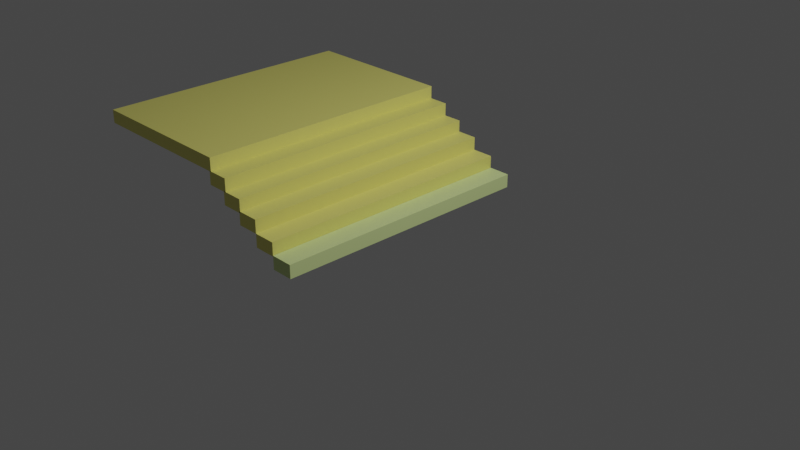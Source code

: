 # Source: stair.blend  (saved by Blender 3.1.7; exported with 4.5.12 LTS)
import bpy
from mathutils import Matrix  # noqa: F401  (used for matrix-valued properties, if any)

bpy.ops.wm.read_factory_settings(use_empty=True)
scene = bpy.context.scene
scene.name = 'Scene'

# ---- collections
col_collection = bpy.data.collections.new('Collection'); scene.collection.children.link(col_collection)
col_stair = bpy.data.collections.new('stair'); scene.collection.children.link(col_stair)

# ---- materials (node trees are filled in below, after node groups)
mat_material_001 = bpy.data.materials.new('Material.001')
mat_material_001.use_transparent_shadow = False
mat_material = bpy.data.materials.new('Material')
mat_material.alpha_threshold = 0.0
mat_material.use_transparent_shadow = False
mat_material.line_color = (0.0, 0.0, 0.0, 1.0)

# ---- material node trees
mat_material_001.use_nodes = True; mat_material_001.node_tree.nodes.clear()
_N = mat_material_001.node_tree.nodes; _L = mat_material_001.node_tree.links
n0 = _N.new('ShaderNodeBsdfPrincipled'); n0.name = 'Principled BSDF'; n0.location = (10, 300)
n0.distribution = 'GGX'
n0.subsurface_method = 'RANDOM_WALK_SKIN'
n0.inputs[0].default_value = (0.6599, 0.8, 0.3307, 1.0)
n0.inputs[3].default_value = 1.45
n0.inputs[27].default_value = (0.0, 0.0, 0.0, 1.0)
n0.inputs[28].default_value = 1.0
n1 = _N.new('ShaderNodeOutputMaterial'); n1.name = 'Material Output'; n1.location = (300, 300)
_L.new(n0.outputs[0], n1.inputs[0])
n1.is_active_output = True
mat_material.use_nodes = True; mat_material.node_tree.nodes.clear()
_N = mat_material.node_tree.nodes; _L = mat_material.node_tree.links
n0 = _N.new('ShaderNodeOutputMaterial'); n0.name = 'Material Output'; n0.location = (300, 300)
n1 = _N.new('ShaderNodeBsdfPrincipled'); n1.name = 'Principled BSDF'; n1.location = (10, 300)
n1.distribution = 'GGX'
n1.subsurface_method = 'RANDOM_WALK_SKIN'
n1.inputs[0].default_value = (0.8, 0.7577, 0.1869, 1.0)
n1.inputs[2].default_value = 0.4
n1.inputs[3].default_value = 1.45
n1.inputs[27].default_value = (0.0, 0.0, 0.0, 1.0)
n1.inputs[28].default_value = 1.0
_L.new(n1.outputs[0], n0.inputs[0])
n0.is_active_output = True

# ---- world
world_world = bpy.data.worlds.new('World'); scene.world = world_world
world_world.use_nodes = True; world_world.node_tree.nodes.clear()
_N = world_world.node_tree.nodes; _L = world_world.node_tree.links
n0 = _N.new('ShaderNodeOutputWorld'); n0.name = 'World Output'; n0.location = (300, 300)
n1 = _N.new('ShaderNodeBackground'); n1.name = 'Background'; n1.location = (10, 300)
n1.inputs[0].default_value = (0.05088, 0.05088, 0.05088, 1.0)
_L.new(n1.outputs[0], n0.inputs[0])
n0.is_active_output = True
world_world.color = (0.05088, 0.05088, 0.05088)
world_world.use_sun_shadow = False
world_world.sun_shadow_jitter_overblur = 0.0

# ---- cameras
cam_camera = bpy.data.cameras.new('Camera')
cam_camera.clip_end = 100.0
cam_camera.ortho_scale = 7.314

# ---- lights
light_light = bpy.data.lights.new('Light', 'POINT')
light_light.transmission_factor = 0.0
light_light.energy = 1000.0
light_light.shadow_soft_size = 0.1
light_light.shadow_maximum_resolution = 0.006
light_light.use_absolute_resolution = True

# ---- meshes
me_cube = bpy.data.meshes.new('Cube')
me_cube.from_pydata([(1.0, 1.0, 1.0), (1.0, 1.0, -1.0), (1.0, -1.0, 1.0), (1.0, -1.0, -1.0), (-1.0, 1.0, 1.0), (-1.0, 1.0, -1.0), (-1.0, -1.0, 1.0), (-1.0, -1.0, -1.0)], [], [(0, 4, 6, 2), (3, 2, 6, 7), (7, 6, 4, 5), (5, 1, 3, 7), (1, 0, 2, 3), (5, 4, 0, 1)])
_uv = me_cube.uv_layers.new(name='UVMap')
_uv.uv.foreach_set('vector', [0.625, 0.5, 0.875, 0.5, 0.875, 0.75, 0.625, 0.75, 0.375, 0.75, 0.625, 0.75, 0.625, 1.0, 0.375, 1.0, 0.375, 0.0, 0.625, 0.0, 0.625, 0.25, 0.375, 0.25, 0.125, 0.5, 0.375, 0.5, 0.375, 0.75, 0.125, 0.75, 0.375, 0.5, 0.625, 0.5, 0.625, 0.75, 0.375, 0.75, 0.375, 0.25, 0.625, 0.25, 0.625, 0.5, 0.375, 0.5])
me_cube.materials.append(mat_material_001)
me_cube.use_remesh_preserve_volume = False
me_cube.use_remesh_preserve_attributes = False
me_cube.use_mirror_vertex_groups = False
me_cube.update()
me_cube_001 = bpy.data.meshes.new('Cube.001')
me_cube_001.from_pydata([(1.0, 1.0, 1.0), (1.0, 1.0, -1.0), (1.0, -1.0, 1.0), (1.0, -1.0, -1.0), (-1.0, 1.0, 1.0), (-1.0, 1.0, -1.0), (-1.0, -1.0, 1.0), (-1.0, -1.0, -1.0)], [], [(0, 4, 6, 2), (3, 2, 6, 7), (7, 6, 4, 5), (5, 1, 3, 7), (1, 0, 2, 3), (5, 4, 0, 1)])
_uv = me_cube_001.uv_layers.new(name='UVMap')
_uv.uv.foreach_set('vector', [0.625, 0.5, 0.875, 0.5, 0.875, 0.75, 0.625, 0.75, 0.375, 0.75, 0.625, 0.75, 0.625, 1.0, 0.375, 1.0, 0.375, 0.0, 0.625, 0.0, 0.625, 0.25, 0.375, 0.25, 0.125, 0.5, 0.375, 0.5, 0.375, 0.75, 0.125, 0.75, 0.375, 0.5, 0.625, 0.5, 0.625, 0.75, 0.375, 0.75, 0.375, 0.25, 0.625, 0.25, 0.625, 0.5, 0.375, 0.5])
me_cube_001.materials.append(mat_material)
me_cube_001.use_remesh_preserve_volume = False
me_cube_001.use_remesh_preserve_attributes = False
me_cube_001.use_mirror_vertex_groups = False
me_cube_001.update()
me_cube_002 = bpy.data.meshes.new('Cube.002')
me_cube_002.from_pydata([(1.0, 1.0, 1.0), (1.0, 1.0, -1.0), (1.0, -1.0, 1.0), (1.0, -1.0, -1.0), (-1.0, 1.0, 1.0), (-1.0, 1.0, -1.0), (-1.0, -1.0, 1.0), (-1.0, -1.0, -1.0)], [], [(0, 4, 6, 2), (3, 2, 6, 7), (7, 6, 4, 5), (5, 1, 3, 7), (1, 0, 2, 3), (5, 4, 0, 1)])
_uv = me_cube_002.uv_layers.new(name='UVMap')
_uv.uv.foreach_set('vector', [0.625, 0.5, 0.875, 0.5, 0.875, 0.75, 0.625, 0.75, 0.375, 0.75, 0.625, 0.75, 0.625, 1.0, 0.375, 1.0, 0.375, 0.0, 0.625, 0.0, 0.625, 0.25, 0.375, 0.25, 0.125, 0.5, 0.375, 0.5, 0.375, 0.75, 0.125, 0.75, 0.375, 0.5, 0.625, 0.5, 0.625, 0.75, 0.375, 0.75, 0.375, 0.25, 0.625, 0.25, 0.625, 0.5, 0.375, 0.5])
me_cube_002.materials.append(mat_material)
me_cube_002.use_remesh_preserve_volume = False
me_cube_002.use_remesh_preserve_attributes = False
me_cube_002.use_mirror_vertex_groups = False
me_cube_002.update()
me_cube_003 = bpy.data.meshes.new('Cube.003')
me_cube_003.from_pydata([(1.0, 1.0, 1.0), (1.0, 1.0, -1.0), (1.0, -1.0, 1.0), (1.0, -1.0, -1.0), (-1.0, 1.0, 1.0), (-1.0, 1.0, -1.0), (-1.0, -1.0, 1.0), (-1.0, -1.0, -1.0)], [], [(0, 4, 6, 2), (3, 2, 6, 7), (7, 6, 4, 5), (5, 1, 3, 7), (1, 0, 2, 3), (5, 4, 0, 1)])
_uv = me_cube_003.uv_layers.new(name='UVMap')
_uv.uv.foreach_set('vector', [0.625, 0.5, 0.875, 0.5, 0.875, 0.75, 0.625, 0.75, 0.375, 0.75, 0.625, 0.75, 0.625, 1.0, 0.375, 1.0, 0.375, 0.0, 0.625, 0.0, 0.625, 0.25, 0.375, 0.25, 0.125, 0.5, 0.375, 0.5, 0.375, 0.75, 0.125, 0.75, 0.375, 0.5, 0.625, 0.5, 0.625, 0.75, 0.375, 0.75, 0.375, 0.25, 0.625, 0.25, 0.625, 0.5, 0.375, 0.5])
me_cube_003.materials.append(mat_material)
me_cube_003.use_remesh_preserve_volume = False
me_cube_003.use_remesh_preserve_attributes = False
me_cube_003.use_mirror_vertex_groups = False
me_cube_003.update()
me_cube_004 = bpy.data.meshes.new('Cube.004')
me_cube_004.from_pydata([(1.0, 1.0, 1.0), (1.0, 1.0, -1.0), (1.0, -1.0, 1.0), (1.0, -1.0, -1.0), (-1.0, 1.0, 1.0), (-1.0, 1.0, -1.0), (-1.0, -1.0, 1.0), (-1.0, -1.0, -1.0)], [], [(0, 4, 6, 2), (3, 2, 6, 7), (7, 6, 4, 5), (5, 1, 3, 7), (1, 0, 2, 3), (5, 4, 0, 1)])
_uv = me_cube_004.uv_layers.new(name='UVMap')
_uv.uv.foreach_set('vector', [0.625, 0.5, 0.875, 0.5, 0.875, 0.75, 0.625, 0.75, 0.375, 0.75, 0.625, 0.75, 0.625, 1.0, 0.375, 1.0, 0.375, 0.0, 0.625, 0.0, 0.625, 0.25, 0.375, 0.25, 0.125, 0.5, 0.375, 0.5, 0.375, 0.75, 0.125, 0.75, 0.375, 0.5, 0.625, 0.5, 0.625, 0.75, 0.375, 0.75, 0.375, 0.25, 0.625, 0.25, 0.625, 0.5, 0.375, 0.5])
me_cube_004.materials.append(mat_material)
me_cube_004.use_remesh_preserve_volume = False
me_cube_004.use_remesh_preserve_attributes = False
me_cube_004.use_mirror_vertex_groups = False
me_cube_004.update()
me_cube_005 = bpy.data.meshes.new('Cube.005')
me_cube_005.from_pydata([(1.0, 1.0, 1.0), (1.0, 1.0, -1.0), (1.0, -1.0, 1.0), (1.0, -1.0, -1.0), (-13.39, 1.0, 1.0), (-13.39, 1.0, -1.0), (-13.39, -1.0, 1.0), (-13.39, -1.0, -1.0)], [], [(0, 4, 6, 2), (3, 2, 6, 7), (7, 6, 4, 5), (5, 1, 3, 7), (1, 0, 2, 3), (5, 4, 0, 1)])
_uv = me_cube_005.uv_layers.new(name='UVMap')
_uv.uv.foreach_set('vector', [0.625, 0.5, 0.875, 0.5, 0.875, 0.75, 0.625, 0.75, 0.375, 0.75, 0.625, 0.75, 0.625, 1.0, 0.375, 1.0, 0.375, 0.0, 0.625, 0.0, 0.625, 0.25, 0.375, 0.25, 0.125, 0.5, 0.375, 0.5, 0.375, 0.75, 0.125, 0.75, 0.375, 0.5, 0.625, 0.5, 0.625, 0.75, 0.375, 0.75, 0.375, 0.25, 0.625, 0.25, 0.625, 0.5, 0.375, 0.5])
me_cube_005.materials.append(mat_material)
me_cube_005.use_remesh_preserve_volume = False
me_cube_005.use_remesh_preserve_attributes = False
me_cube_005.use_mirror_vertex_groups = False
me_cube_005.update()

# ---- objects
ob_light = bpy.data.objects.new('Light', light_light)
ob_camera = bpy.data.objects.new('Camera', cam_camera)
ob_cube = bpy.data.objects.new('Cube', me_cube)
ob_cube_001 = bpy.data.objects.new('Cube.001', me_cube_001)
ob_cube_002 = bpy.data.objects.new('Cube.002', me_cube_002)
ob_cube_003 = bpy.data.objects.new('Cube.003', me_cube_003)
ob_cube_004 = bpy.data.objects.new('Cube.004', me_cube_004)
ob_cube_005 = bpy.data.objects.new('Cube.005', me_cube_005)

# ---- transforms, parenting, visibility, modifiers, constraints
ob_light.location = (4.076, 1.005, 5.904)
ob_light.rotation_euler = (0.6503, 0.05522, 1.866)
ob_light.lock_rotations_4d = False
ob_light.empty_display_type = 'ARROWS'
ob_light.color = (0.0, 0.0, 0.0, 0.0)
ob_light.lineart.crease_threshold = 0.0
ob_camera.location = (7.359, -6.926, 4.958)
ob_camera.rotation_euler = (1.109, 0.0, 0.8149)
ob_camera.lock_rotations_4d = False
ob_camera.empty_display_type = 'ARROWS'
ob_camera.color = (0.0, 0.0, 0.0, 0.0)
ob_camera.display_type = 'WIRE'
ob_camera.lineart.crease_threshold = 0.0
ob_cube.location = (0.0, 0.0, 0.0)
ob_cube.scale = (0.125, 1.5, 0.075)
ob_cube.lock_rotations_4d = False
ob_cube.empty_display_type = 'ARROWS'
ob_cube.lineart.crease_threshold = 0.0
ob_cube_001.location = (-0.2526, 0.0, 0.1382)
ob_cube_001.scale = (0.125, 1.5, 0.075)
ob_cube_001.lock_rotations_4d = False
ob_cube_001.empty_display_type = 'ARROWS'
ob_cube_001.lineart.crease_threshold = 0.0
ob_cube_002.location = (-0.5027, 0.0, 0.2852)
ob_cube_002.scale = (0.125, 1.5, 0.075)
ob_cube_002.lock_rotations_4d = False
ob_cube_002.empty_display_type = 'ARROWS'
ob_cube_002.lineart.crease_threshold = 0.0
ob_cube_003.location = (-0.7402, 0.0, 0.4156)
ob_cube_003.scale = (0.125, 1.5, 0.075)
ob_cube_003.lock_rotations_4d = False
ob_cube_003.empty_display_type = 'ARROWS'
ob_cube_003.lineart.crease_threshold = 0.0
ob_cube_004.location = (-0.9601, 0.0, 0.5596)
ob_cube_004.scale = (0.125, 1.5, 0.075)
ob_cube_004.lock_rotations_4d = False
ob_cube_004.empty_display_type = 'ARROWS'
ob_cube_004.lineart.crease_threshold = 0.0
ob_cube_005.location = (-1.188, 0.0, 0.704)
ob_cube_005.scale = (0.125, 1.5, 0.075)
ob_cube_005.lock_rotations_4d = False
ob_cube_005.empty_display_type = 'ARROWS'
ob_cube_005.lineart.crease_threshold = 0.0

# ---- collection membership
col_collection.objects.link(ob_light)
col_collection.objects.link(ob_camera)
col_stair.objects.link(ob_cube)
col_stair.objects.link(ob_cube_001)
col_stair.objects.link(ob_cube_002)
col_stair.objects.link(ob_cube_003)
col_stair.objects.link(ob_cube_004)
col_stair.objects.link(ob_cube_005)

# ---- scene / render settings (as saved in the file)
scene.camera = ob_camera
scene.frame_start = 1; scene.frame_end = 250; scene.frame_set(1)
scene.render.engine = 'BLENDER_EEVEE_NEXT'
scene.cycles.sampling_pattern = 'TABULATED_SOBOL'
scene.cycles.use_light_tree = False
scene.view_settings.view_transform = 'Filmic'
bpy.context.view_layer.update()
